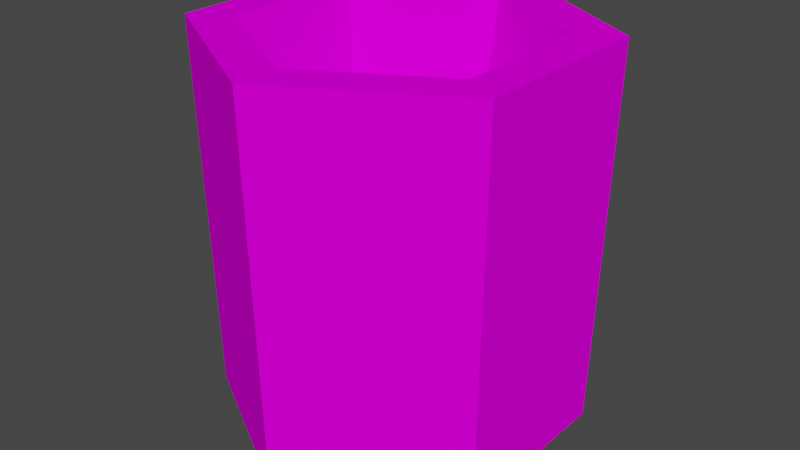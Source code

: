 # Source: m_trashBin.blend  (saved by Blender 2.82.7; exported with 4.5.12 LTS)
import bpy
from mathutils import Matrix  # noqa: F401  (used for matrix-valued properties, if any)

bpy.ops.wm.read_factory_settings(use_empty=True)
scene = bpy.context.scene
scene.name = 'Scene'

# ---- collections
col_collection = bpy.data.collections.new('Collection'); scene.collection.children.link(col_collection)

# ---- images (referenced by path relative to the original .blend; pixels are not part of the script)
import os
ASSET_DIR = os.environ.get("B2B_ASSET_DIR", "")  # directory of the original .blend (textures are referenced by path, not embedded)
HERE = os.path.dirname(os.path.abspath(__file__))  # packed textures are extracted next to this script under _unpacked/

def load_image(name, relpath, width, height, colorspace="sRGB"):
    """Load a texture the original file referenced (path relative to the .blend, or extracted next to this script)."""
    p = next((c for c in (os.path.join(HERE, relpath), os.path.join(ASSET_DIR, relpath)) if relpath and os.path.exists(c)), "")
    if p:
        img = bpy.data.images.load(p, check_existing=True)
        img.name = name
    else:  # same state as the original file: an image datablock whose file is absent (Cycles renders it pink)
        img = bpy.data.images.new(name, width, height)
        img.source = "FILE"
        img.filepath = "//" + (relpath or name)
    img.colorspace_settings.name = colorspace
    return img
img_tex_can_png = load_image('tex_can.png', 'Textures/tex_can.png', 1024, 1024, 'sRGB')

# ---- materials (node trees are filled in below, after node groups)
mat_material = bpy.data.materials.new('Material')
mat_material.alpha_threshold = 0.0
mat_material.use_transparent_shadow = False
mat_material.line_color = (0.0, 0.0, 0.0, 1.0)

# ---- material node trees
mat_material.use_nodes = True; mat_material.node_tree.nodes.clear()
_N = mat_material.node_tree.nodes; _L = mat_material.node_tree.links
n0 = _N.new('ShaderNodeOutputMaterial'); n0.name = 'Material Output'; n0.location = (300, 300)
n1 = _N.new('ShaderNodeBsdfPrincipled'); n1.name = 'Principled BSDF'; n1.location = (10, 300)
n1.distribution = 'GGX'
n1.subsurface_method = 'BURLEY'
n1.inputs[2].default_value = 0.4
n1.inputs[3].default_value = 1.45
n1.inputs[13].default_value = 0.0
n1.inputs[27].default_value = (0.0, 0.0, 0.0, 1.0)
n1.inputs[28].default_value = 1.0
n2 = _N.new('ShaderNodeTexImage'); n2.name = 'Image Texture'; n2.location = (-461, 163)
n2.image = img_tex_can_png
n2.interpolation = 'Closest'
_L.new(n1.outputs[0], n0.inputs[0])
_L.new(n2.outputs[0], n1.inputs[0])
n0.is_active_output = True

# ---- world
world_world = bpy.data.worlds.new('World'); scene.world = world_world
world_world.use_nodes = True; world_world.node_tree.nodes.clear()
_N = world_world.node_tree.nodes; _L = world_world.node_tree.links
n0 = _N.new('ShaderNodeOutputWorld'); n0.name = 'World Output'; n0.location = (300, 300)
n1 = _N.new('ShaderNodeBackground'); n1.name = 'Background'; n1.location = (10, 300)
n1.inputs[0].default_value = (0.05088, 0.05088, 0.05088, 1.0)
_L.new(n1.outputs[0], n0.inputs[0])
n0.is_active_output = True
world_world.color = (0.05088, 0.05088, 0.05088)
world_world.use_sun_shadow = False
world_world.sun_shadow_jitter_overblur = 0.0

# ---- meshes
me_cylinder = bpy.data.meshes.new('Cylinder')
me_cylinder.from_pydata([(-9.934e-10, 0.95, 0.0), (0.0, 1.0, 2.0), (0.8227, 0.475, 0.0), (0.866, 0.5, 2.0), (0.8227, -0.475, 0.0), (0.866, -0.5, 2.0), (-8.405e-08, -0.95, 0.0), (-8.742e-08, -1.0, 2.0), (-0.8227, -0.475, 0.0), (-0.866, -0.5, 2.0), (-0.8227, 0.475, 0.0), (-0.866, 0.5, 2.0), (0.6615, 0.3819, 2.0), (-4.693e-09, 0.7638, 2.0), (0.6615, -0.3819, 2.0), (-7.147e-08, -0.7638, 2.0), (-0.6615, -0.3819, 2.0), (-0.6615, 0.3819, 2.0), (0.5385, 0.3109, 1.145), (-1.121e-08, 0.6218, 1.145), (0.5385, -0.3109, 1.145), (-6.557e-08, -0.6218, 1.145), (-0.5385, -0.3109, 1.145), (-0.5385, 0.3109, 1.145)], [], [(0, 1, 3, 2), (2, 3, 5, 4), (4, 5, 7, 6), (6, 7, 9, 8), (5, 3, 12, 14), (8, 9, 11, 10), (10, 11, 1, 0), (0, 2, 4, 6, 8, 10), (12, 13, 19, 18), (11, 9, 16, 17), (3, 1, 13, 12), (7, 5, 14, 15), (1, 11, 17, 13), (9, 7, 15, 16), (18, 19, 23, 22, 21, 20), (13, 17, 23, 19), (16, 15, 21, 22), (14, 12, 18, 20), (17, 16, 22, 23), (15, 14, 20, 21)])
_uv = me_cylinder.uv_layers.new(name='UVMap')
_uv.uv.foreach_set('vector', [0.2591, 0.7842, 0.4587, 0.7842, 0.4587, 0.548, 0.2591, 0.548, 0.2591, 0.548, 0.4587, 0.548, 0.4587, 0.7842, 0.2591, 0.7842, 0.2591, 0.7842, 0.4587, 0.7842, 0.4587, 0.548, 0.2591, 0.548, 0.2591, 0.548, 0.4587, 0.548, 0.4587, 0.7842, 0.2591, 0.7842, 0.5182, 0.9906, 0.4615, 0.956, 0.4744, 0.9485, 0.5186, 0.975, 0.2591, 0.7842, 0.4587, 0.7842, 0.4587, 0.548, 0.2591, 0.548, 0.2591, 0.548, 0.4587, 0.548, 0.4587, 0.7842, 0.2591, 0.7842, 0.5004, 0.9788, 0.5596, 0.9446, 0.5596, 0.8762, 0.5004, 0.842, 0.4412, 0.8762, 0.4412, 0.9446, 0.4744, 0.9485, 0.4742, 0.895, 0.5087, 0.9137, 0.5072, 0.9258, 0.5186, 0.8527, 0.5752, 0.8869, 0.5622, 0.8944, 0.5183, 0.8682, 0.4615, 0.956, 0.4616, 0.8868, 0.4742, 0.895, 0.4744, 0.9485, 0.5752, 0.9562, 0.5182, 0.9906, 0.5186, 0.975, 0.5625, 0.948, 0.4616, 0.8868, 0.5186, 0.8527, 0.5183, 0.8682, 0.4742, 0.895, 0.5752, 0.8869, 0.5752, 0.9562, 0.5625, 0.948, 0.5622, 0.8944, 0.5844, 0.7866, 0.577, 0.7908, 0.5696, 0.7866, 0.5696, 0.778, 0.577, 0.7738, 0.5844, 0.778, 0.4742, 0.895, 0.5183, 0.8682, 0.52, 0.91, 0.5087, 0.9137, 0.5622, 0.8944, 0.5625, 0.948, 0.5278, 0.9291, 0.5298, 0.9171, 0.5186, 0.975, 0.4744, 0.9485, 0.5072, 0.9258, 0.5166, 0.9335, 0.5183, 0.8682, 0.5622, 0.8944, 0.5298, 0.9171, 0.52, 0.91, 0.5625, 0.948, 0.5186, 0.975, 0.5166, 0.9335, 0.5278, 0.9291])
me_cylinder.materials.append(mat_material)
me_cylinder.use_remesh_fix_poles = True
me_cylinder.use_remesh_preserve_attributes = False
me_cylinder.use_mirror_vertex_groups = False
me_cylinder.update()

# ---- objects
ob_bin = bpy.data.objects.new('bin', me_cylinder)

# ---- transforms, parenting, visibility, modifiers, constraints
ob_bin.location = (0.0, 0.0, 0.0)
ob_bin.lineart.crease_threshold = 0.0

# ---- collection membership
col_collection.objects.link(ob_bin)

# ---- scene / render settings (as saved in the file)
scene.frame_start = 1; scene.frame_end = 250; scene.frame_set(1)
scene.render.engine = 'BLENDER_EEVEE_NEXT'
scene.cycles.use_denoising = False
scene.cycles.samples = 128
scene.cycles.sampling_pattern = 'TABULATED_SOBOL'
scene.cycles.use_adaptive_sampling = False
scene.cycles.use_light_tree = False
scene.view_settings.view_transform = 'Filmic'
bpy.context.view_layer.update()

# ---- added for rendering (the .blend has no active camera and no usable light): camera, sun
cam_auto = bpy.data.cameras.new('AutoCamera')
cam_auto.lens = 50.0
cam_auto.sensor_width = 36.0
cam_auto.clip_end = 1000.0
ob_auto_camera = bpy.data.objects.new('AutoCamera', cam_auto)
scene.collection.objects.link(ob_auto_camera)
ob_auto_camera.location = (3.06862, -3.68235, 3.4549)
ob_auto_camera.rotation_euler = (1.09748, -7.21219e-08, 0.694738)
scene.camera = ob_auto_camera
light_auto_sun = bpy.data.lights.new('AutoSun', 'SUN')
light_auto_sun.energy = 3.0
light_auto_sun.angle = 0.0523599
ob_auto_sun = bpy.data.objects.new('AutoSun', light_auto_sun)
scene.collection.objects.link(ob_auto_sun)
ob_auto_sun.rotation_euler = (0.872665, 0.174533, 0.523599)
bpy.context.view_layer.update()
